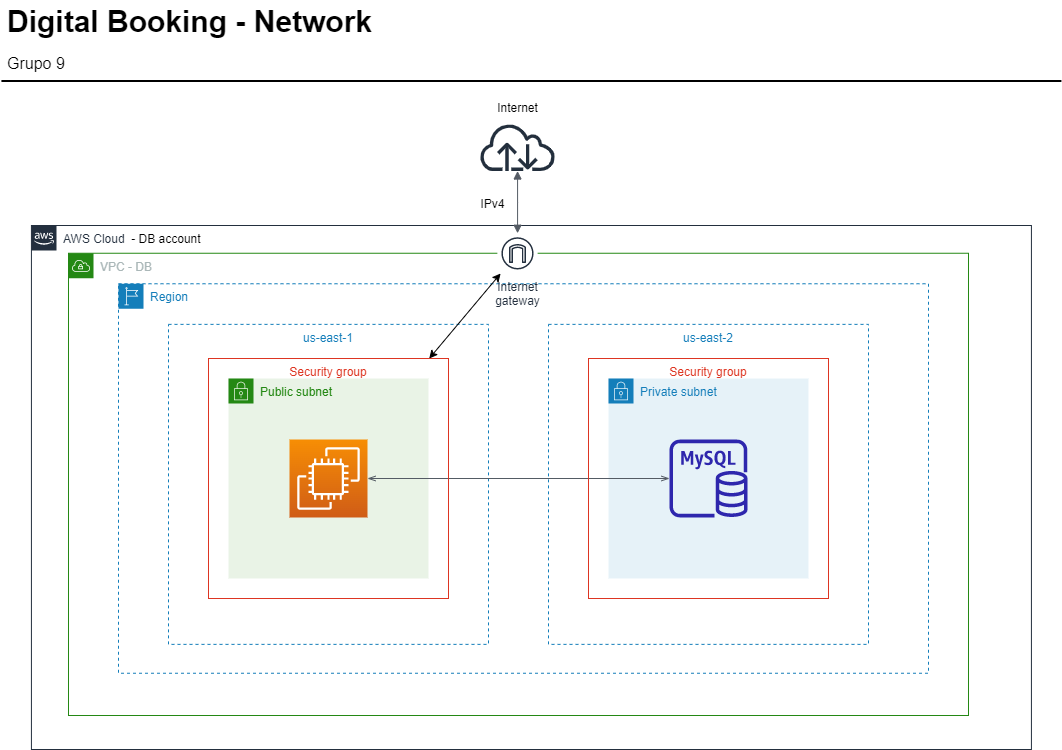

The diagram above was exported from draw.io. Its source (the exported page's mxGraphModel, read from the mxfile embedded in the PNG):
<mxGraphModel dx="2188" dy="1172" grid="1" gridSize="10" guides="1" tooltips="1" connect="1" arrows="1" fold="1" page="1" pageScale="1" pageWidth="1169" pageHeight="827" math="0" shadow="0">
  <root>
    <mxCell id="0" />
    <mxCell id="1" parent="0" />
    <mxCell id="2" value="AWS Cloud&amp;nbsp;&lt;span style=&quot;color: rgb(0, 0, 0); text-align: center;&quot;&gt;&amp;nbsp;- DB account&lt;/span&gt;" style="points=[[0,0],[0.25,0],[0.5,0],[0.75,0],[1,0],[1,0.25],[1,0.5],[1,0.75],[1,1],[0.75,1],[0.5,1],[0.25,1],[0,1],[0,0.75],[0,0.5],[0,0.25]];outlineConnect=0;gradientColor=none;html=1;whiteSpace=wrap;fontSize=12;fontStyle=0;container=1;pointerEvents=0;collapsible=0;recursiveResize=0;shape=mxgraph.aws4.group;grIcon=mxgraph.aws4.group_aws_cloud_alt;strokeColor=#232F3E;fillColor=none;verticalAlign=top;align=left;spacingLeft=30;fontColor=#232F3E;dashed=0;" vertex="1" parent="1">
      <mxGeometry x="62.92" y="256" width="1000" height="524" as="geometry" />
    </mxCell>
    <mxCell id="3" value="VPC - DB" style="points=[[0,0],[0.25,0],[0.5,0],[0.75,0],[1,0],[1,0.25],[1,0.5],[1,0.75],[1,1],[0.75,1],[0.5,1],[0.25,1],[0,1],[0,0.75],[0,0.5],[0,0.25]];outlineConnect=0;gradientColor=none;html=1;whiteSpace=wrap;fontSize=12;fontStyle=0;container=1;pointerEvents=0;collapsible=0;recursiveResize=0;shape=mxgraph.aws4.group;grIcon=mxgraph.aws4.group_vpc;strokeColor=#248814;fillColor=none;verticalAlign=top;align=left;spacingLeft=30;fontColor=#AAB7B8;dashed=0;" vertex="1" parent="2">
      <mxGeometry x="37.08" y="27.75" width="900" height="462.25" as="geometry" />
    </mxCell>
    <mxCell id="4" value="Region" style="points=[[0,0],[0.25,0],[0.5,0],[0.75,0],[1,0],[1,0.25],[1,0.5],[1,0.75],[1,1],[0.75,1],[0.5,1],[0.25,1],[0,1],[0,0.75],[0,0.5],[0,0.25]];outlineConnect=0;gradientColor=none;html=1;whiteSpace=wrap;fontSize=12;fontStyle=0;container=1;pointerEvents=0;collapsible=0;recursiveResize=0;shape=mxgraph.aws4.group;grIcon=mxgraph.aws4.group_region;strokeColor=#147EBA;fillColor=none;verticalAlign=top;align=left;spacingLeft=30;fontColor=#147EBA;dashed=1;" vertex="1" parent="3">
      <mxGeometry x="50" y="30.5" width="810" height="389.5" as="geometry" />
    </mxCell>
    <mxCell id="5" value="us-east-1" style="fillColor=none;strokeColor=#147EBA;dashed=1;verticalAlign=top;fontStyle=0;fontColor=#147EBA;" vertex="1" parent="4">
      <mxGeometry x="50" y="40.629999999999995" width="320" height="320" as="geometry" />
    </mxCell>
    <mxCell id="6" value="us-east-2" style="fillColor=none;strokeColor=#147EBA;dashed=1;verticalAlign=top;fontStyle=0;fontColor=#147EBA;" vertex="1" parent="4">
      <mxGeometry x="430" y="40.629999999999995" width="320" height="320" as="geometry" />
    </mxCell>
    <mxCell id="7" value="Public subnet" style="points=[[0,0],[0.25,0],[0.5,0],[0.75,0],[1,0],[1,0.25],[1,0.5],[1,0.75],[1,1],[0.75,1],[0.5,1],[0.25,1],[0,1],[0,0.75],[0,0.5],[0,0.25]];outlineConnect=0;gradientColor=none;html=1;whiteSpace=wrap;fontSize=12;fontStyle=0;container=1;pointerEvents=0;collapsible=0;recursiveResize=0;shape=mxgraph.aws4.group;grIcon=mxgraph.aws4.group_security_group;grStroke=0;strokeColor=#248814;fillColor=#E9F3E6;verticalAlign=top;align=left;spacingLeft=30;fontColor=#248814;dashed=0;" vertex="1" parent="4">
      <mxGeometry x="110" y="94.75" width="200" height="200" as="geometry" />
    </mxCell>
    <mxCell id="8" value="" style="sketch=0;points=[[0,0,0],[0.25,0,0],[0.5,0,0],[0.75,0,0],[1,0,0],[0,1,0],[0.25,1,0],[0.5,1,0],[0.75,1,0],[1,1,0],[0,0.25,0],[0,0.5,0],[0,0.75,0],[1,0.25,0],[1,0.5,0],[1,0.75,0]];outlineConnect=0;fontColor=#232F3E;gradientColor=#F78E04;gradientDirection=north;fillColor=#D05C17;strokeColor=#ffffff;dashed=0;verticalLabelPosition=bottom;verticalAlign=top;align=center;html=1;fontSize=12;fontStyle=0;aspect=fixed;shape=mxgraph.aws4.resourceIcon;resIcon=mxgraph.aws4.ec2;" vertex="1" parent="7">
      <mxGeometry x="61" y="61" width="78" height="78" as="geometry" />
    </mxCell>
    <mxCell id="9" value="Private subnet" style="points=[[0,0],[0.25,0],[0.5,0],[0.75,0],[1,0],[1,0.25],[1,0.5],[1,0.75],[1,1],[0.75,1],[0.5,1],[0.25,1],[0,1],[0,0.75],[0,0.5],[0,0.25]];outlineConnect=0;gradientColor=none;html=1;whiteSpace=wrap;fontSize=12;fontStyle=0;container=1;pointerEvents=0;collapsible=0;recursiveResize=0;shape=mxgraph.aws4.group;grIcon=mxgraph.aws4.group_security_group;grStroke=0;strokeColor=#147EBA;fillColor=#E6F2F8;verticalAlign=top;align=left;spacingLeft=30;fontColor=#147EBA;dashed=0;" vertex="1" parent="4">
      <mxGeometry x="490" y="94.75" width="200" height="200" as="geometry" />
    </mxCell>
    <mxCell id="10" value="" style="sketch=0;outlineConnect=0;fontColor=#232F3E;gradientColor=none;fillColor=#2E27AD;strokeColor=none;dashed=0;verticalLabelPosition=bottom;verticalAlign=top;align=center;html=1;fontSize=12;fontStyle=0;aspect=fixed;pointerEvents=1;shape=mxgraph.aws4.rds_mysql_instance;" vertex="1" parent="4">
      <mxGeometry x="551" y="155.75" width="78" height="78" as="geometry" />
    </mxCell>
    <mxCell id="11" value="" style="edgeStyle=orthogonalEdgeStyle;html=1;endArrow=openThin;elbow=vertical;startArrow=openThin;startFill=0;endFill=0;strokeColor=#545B64;rounded=0;fontColor=#000000;exitX=1;exitY=0.5;exitDx=0;exitDy=0;exitPerimeter=0;" edge="1" parent="4" source="8" target="10">
      <mxGeometry width="100" relative="1" as="geometry">
        <mxPoint x="353.92" y="297.75" as="sourcePoint" />
        <mxPoint x="453.9200000000001" y="297.75" as="targetPoint" />
      </mxGeometry>
    </mxCell>
    <mxCell id="12" value="Security group" style="fillColor=none;strokeColor=#DD3522;verticalAlign=top;fontStyle=0;fontColor=#DD3522;" vertex="1" parent="4">
      <mxGeometry x="90" y="74.75" width="240" height="240" as="geometry" />
    </mxCell>
    <mxCell id="13" value="Security group" style="fillColor=none;strokeColor=#DD3522;verticalAlign=top;fontStyle=0;fontColor=#DD3522;" vertex="1" parent="4">
      <mxGeometry x="470" y="74.75" width="240" height="240" as="geometry" />
    </mxCell>
    <mxCell id="14" value="Internet&#10;gateway" style="sketch=0;outlineConnect=0;fontColor=#232F3E;gradientColor=none;strokeColor=#232F3E;fillColor=#ffffff;dashed=0;verticalLabelPosition=bottom;verticalAlign=top;align=center;html=1;fontSize=12;fontStyle=0;aspect=fixed;shape=mxgraph.aws4.resourceIcon;resIcon=mxgraph.aws4.internet_gateway;" vertex="1" parent="2">
      <mxGeometry x="465.95" y="7.75" width="40.25" height="40.25" as="geometry" />
    </mxCell>
    <mxCell id="15" value="" style="endArrow=classic;startArrow=classic;html=1;rounded=0;fontColor=#000000;" edge="1" parent="2" source="12" target="14">
      <mxGeometry width="50" height="50" relative="1" as="geometry">
        <mxPoint x="1167.08" y="-26" as="sourcePoint" />
        <mxPoint x="330" y="266" as="targetPoint" />
      </mxGeometry>
    </mxCell>
    <mxCell id="16" value="Digital Booking - Network" style="text;html=1;resizable=0;points=[];autosize=1;align=left;verticalAlign=top;spacingTop=-4;fontSize=30;fontStyle=1" vertex="1" parent="1">
      <mxGeometry x="36.92" y="31.5" width="390" height="40" as="geometry" />
    </mxCell>
    <mxCell id="17" value="Grupo 9" style="text;html=1;resizable=0;points=[];autosize=1;align=left;verticalAlign=top;spacingTop=-4;fontSize=16;" vertex="1" parent="1">
      <mxGeometry x="36.92" y="81.5" width="80" height="30" as="geometry" />
    </mxCell>
    <mxCell id="18" value="" style="line;strokeWidth=2;html=1;fontSize=14;" vertex="1" parent="1">
      <mxGeometry x="32.92" y="106.5" width="1060" height="10" as="geometry" />
    </mxCell>
    <mxCell id="19" value="" style="edgeStyle=orthogonalEdgeStyle;html=1;endArrow=block;elbow=vertical;startArrow=block;startFill=1;endFill=1;strokeColor=#545B64;rounded=0;" edge="1" source="21" target="14" parent="1">
      <mxGeometry width="100" relative="1" as="geometry">
        <mxPoint x="562.92" y="192" as="sourcePoint" />
        <mxPoint x="783.92" y="167.14285714285666" as="targetPoint" />
      </mxGeometry>
    </mxCell>
    <mxCell id="20" value="" style="group" vertex="1" connectable="0" parent="1">
      <mxGeometry x="509.99999999999994" y="123.5" width="78" height="78" as="geometry" />
    </mxCell>
    <mxCell id="21" value="" style="sketch=0;outlineConnect=0;fontColor=#232F3E;gradientColor=none;fillColor=#232F3D;strokeColor=none;dashed=0;verticalLabelPosition=bottom;verticalAlign=top;align=center;html=1;fontSize=12;fontStyle=0;aspect=fixed;pointerEvents=1;shape=mxgraph.aws4.internet;" vertex="1" parent="20">
      <mxGeometry y="30" width="78" height="48" as="geometry" />
    </mxCell>
    <mxCell id="22" value="Internet" style="text;html=1;align=center;verticalAlign=middle;resizable=0;points=[];autosize=1;strokeColor=none;fillColor=none;fontColor=#000000;" vertex="1" parent="20">
      <mxGeometry x="9" width="60" height="30" as="geometry" />
    </mxCell>
    <mxCell id="23" value="IPv4" style="text;html=1;align=center;verticalAlign=middle;resizable=0;points=[];autosize=1;strokeColor=none;fillColor=none;fontColor=#000000;" vertex="1" parent="1">
      <mxGeometry x="498.92" y="220" width="50" height="30" as="geometry" />
    </mxCell>
  </root>
</mxGraphModel>